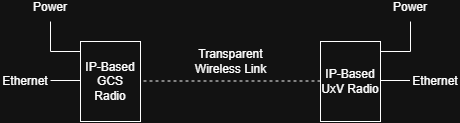

The diagram above was exported from draw.io. Its source (the exported page's mxGraphModel, read from the mxfile embedded in the PNG):
<mxGraphModel dx="327" dy="180" grid="1" gridSize="10" guides="1" tooltips="1" connect="1" arrows="1" fold="1" page="1" pageScale="1" pageWidth="850" pageHeight="1100" math="0" shadow="0">
  <root>
    <mxCell id="0" />
    <mxCell id="1" parent="0" />
    <mxCell id="10Qs4gh2d2EstfGMWbZE-3" edge="1" parent="1" style="endArrow=none;html=1;rounded=0;defaultLabelBackgroundColor=gap;strokeColor=light-dark(#000000,#000000);startSize=6;endSize=7;" value="">
      <mxGeometry height="50" relative="1" width="50" as="geometry">
        <mxPoint x="570" y="410" as="sourcePoint" />
        <mxPoint x="610" y="410" as="targetPoint" />
      </mxGeometry>
    </mxCell>
    <mxCell id="10Qs4gh2d2EstfGMWbZE-4" edge="1" parent="1" style="endArrow=none;html=1;rounded=0;defaultLabelBackgroundColor=gap;strokeColor=light-dark(#000000,#000000);startSize=6;endSize=7;" value="">
      <mxGeometry height="50" relative="1" width="50" as="geometry">
        <mxPoint x="570" y="439" as="sourcePoint" />
        <mxPoint x="610" y="439" as="targetPoint" />
      </mxGeometry>
    </mxCell>
    <mxCell id="10Qs4gh2d2EstfGMWbZE-5" edge="1" parent="1" style="endArrow=none;html=1;rounded=0;defaultLabelBackgroundColor=gap;strokeColor=light-dark(#000000,#000000);startSize=6;endSize=7;" value="">
      <mxGeometry height="50" relative="1" width="50" as="geometry">
        <mxPoint x="250" y="439" as="sourcePoint" />
        <mxPoint x="295" y="439" as="targetPoint" />
      </mxGeometry>
    </mxCell>
    <mxCell id="10Qs4gh2d2EstfGMWbZE-6" edge="1" parent="1" style="endArrow=none;html=1;rounded=0;defaultLabelBackgroundColor=gap;strokeColor=light-dark(#000000,#000000);startSize=6;endSize=7;" value="">
      <mxGeometry height="50" relative="1" width="50" as="geometry">
        <mxPoint x="250" y="410" as="sourcePoint" />
        <mxPoint x="290" y="410" as="targetPoint" />
      </mxGeometry>
    </mxCell>
    <mxCell id="10Qs4gh2d2EstfGMWbZE-7" edge="1" parent="1" style="endArrow=none;html=1;rounded=0;defaultLabelBackgroundColor=gap;dashed=1;strokeColor=light-dark(#000000,#000000);startSize=6;endSize=7;" value="">
      <mxGeometry height="50" relative="1" width="50" as="geometry">
        <mxPoint x="325" y="439.5" as="sourcePoint" />
        <mxPoint x="525" y="439.5" as="targetPoint" />
      </mxGeometry>
    </mxCell>
    <mxCell id="10Qs4gh2d2EstfGMWbZE-8" edge="1" parent="1" style="endArrow=none;html=1;rounded=0;defaultLabelBackgroundColor=gap;strokeColor=light-dark(#000000,#000000);startSize=6;endSize=7;" value="">
      <mxGeometry height="50" relative="1" width="50" as="geometry">
        <mxPoint x="250" y="410" as="sourcePoint" />
        <mxPoint x="250" y="380" as="targetPoint" />
      </mxGeometry>
    </mxCell>
    <mxCell id="10Qs4gh2d2EstfGMWbZE-9" edge="1" parent="1" style="endArrow=none;html=1;rounded=0;defaultLabelBackgroundColor=gap;strokeColor=light-dark(#000000,#000000);startSize=6;endSize=7;" value="">
      <mxGeometry height="50" relative="1" width="50" as="geometry">
        <mxPoint x="610" y="410" as="sourcePoint" />
        <mxPoint x="610" y="380" as="targetPoint" />
      </mxGeometry>
    </mxCell>
    <mxCell id="7fL1fwg5X7YELgX8e8xT-16" edge="1" parent="1" style="endArrow=none;html=1;rounded=0;defaultLabelBackgroundColor=gap;startSize=10;strokeColor=light-dark(#000000,#000000);" value="">
      <mxGeometry height="50" relative="1" width="50" as="geometry">
        <mxPoint x="570" y="410" as="sourcePoint" />
        <mxPoint x="610" y="410" as="targetPoint" />
      </mxGeometry>
    </mxCell>
    <mxCell id="7fL1fwg5X7YELgX8e8xT-17" edge="1" parent="1" style="endArrow=none;html=1;rounded=0;defaultLabelBackgroundColor=gap;startSize=10;strokeColor=light-dark(#000000,#000000);" value="">
      <mxGeometry height="50" relative="1" width="50" as="geometry">
        <mxPoint x="570" y="439" as="sourcePoint" />
        <mxPoint x="610" y="439" as="targetPoint" />
      </mxGeometry>
    </mxCell>
    <mxCell id="7fL1fwg5X7YELgX8e8xT-18" edge="1" parent="1" style="endArrow=none;html=1;rounded=0;defaultLabelBackgroundColor=gap;startSize=10;strokeColor=light-dark(#000000,#000000);" value="">
      <mxGeometry height="50" relative="1" width="50" as="geometry">
        <mxPoint x="250" y="439" as="sourcePoint" />
        <mxPoint x="295" y="439" as="targetPoint" />
      </mxGeometry>
    </mxCell>
    <mxCell id="7fL1fwg5X7YELgX8e8xT-19" edge="1" parent="1" style="endArrow=none;html=1;rounded=0;defaultLabelBackgroundColor=gap;startSize=10;strokeColor=light-dark(#000000,#000000);" value="">
      <mxGeometry height="50" relative="1" width="50" as="geometry">
        <mxPoint x="250" y="410" as="sourcePoint" />
        <mxPoint x="290" y="410" as="targetPoint" />
      </mxGeometry>
    </mxCell>
    <mxCell id="7fL1fwg5X7YELgX8e8xT-20" edge="1" parent="1" style="endArrow=none;html=1;rounded=0;defaultLabelBackgroundColor=gap;dashed=1;startSize=10;strokeColor=light-dark(#000000,#000000);" value="">
      <mxGeometry height="50" relative="1" width="50" as="geometry">
        <mxPoint x="325" y="439.5" as="sourcePoint" />
        <mxPoint x="525" y="439.5" as="targetPoint" />
      </mxGeometry>
    </mxCell>
    <mxCell id="7fL1fwg5X7YELgX8e8xT-21" edge="1" parent="1" style="endArrow=none;html=1;rounded=0;defaultLabelBackgroundColor=gap;startSize=10;strokeColor=light-dark(#000000,#000000);" value="">
      <mxGeometry height="50" relative="1" width="50" as="geometry">
        <mxPoint x="250" y="410" as="sourcePoint" />
        <mxPoint x="250" y="380" as="targetPoint" />
      </mxGeometry>
    </mxCell>
    <mxCell id="7fL1fwg5X7YELgX8e8xT-22" edge="1" parent="1" style="endArrow=none;html=1;rounded=0;defaultLabelBackgroundColor=gap;startSize=10;strokeColor=light-dark(#000000,#000000);" value="">
      <mxGeometry height="50" relative="1" width="50" as="geometry">
        <mxPoint x="610" y="410" as="sourcePoint" />
        <mxPoint x="610" y="380" as="targetPoint" />
      </mxGeometry>
    </mxCell>
    <mxCell id="7fL1fwg5X7YELgX8e8xT-8" edge="1" parent="1" style="endArrow=none;html=1;rounded=0;defaultLabelBackgroundColor=gap;" value="">
      <mxGeometry height="50" relative="1" width="50" as="geometry">
        <mxPoint x="570" y="410" as="sourcePoint" />
        <mxPoint x="610" y="410" as="targetPoint" />
      </mxGeometry>
    </mxCell>
    <mxCell id="7fL1fwg5X7YELgX8e8xT-13" edge="1" parent="1" style="endArrow=none;html=1;rounded=0;defaultLabelBackgroundColor=gap;" value="">
      <mxGeometry height="50" relative="1" width="50" as="geometry">
        <mxPoint x="570" y="439" as="sourcePoint" />
        <mxPoint x="610" y="439" as="targetPoint" />
      </mxGeometry>
    </mxCell>
    <mxCell id="7fL1fwg5X7YELgX8e8xT-12" edge="1" parent="1" style="endArrow=none;html=1;rounded=0;defaultLabelBackgroundColor=gap;" value="">
      <mxGeometry height="50" relative="1" width="50" as="geometry">
        <mxPoint x="250" y="439" as="sourcePoint" />
        <mxPoint x="295" y="439" as="targetPoint" />
      </mxGeometry>
    </mxCell>
    <mxCell id="7fL1fwg5X7YELgX8e8xT-6" edge="1" parent="1" style="endArrow=none;html=1;rounded=0;defaultLabelBackgroundColor=gap;" value="">
      <mxGeometry height="50" relative="1" width="50" as="geometry">
        <mxPoint x="250" y="410" as="sourcePoint" />
        <mxPoint x="290" y="410" as="targetPoint" />
      </mxGeometry>
    </mxCell>
    <mxCell id="7fL1fwg5X7YELgX8e8xT-3" edge="1" parent="1" style="endArrow=none;html=1;rounded=0;defaultLabelBackgroundColor=gap;dashed=1;" value="">
      <mxGeometry height="50" relative="1" width="50" as="geometry">
        <mxPoint x="325" y="439.5" as="sourcePoint" />
        <mxPoint x="525" y="439.5" as="targetPoint" />
      </mxGeometry>
    </mxCell>
    <mxCell id="7fL1fwg5X7YELgX8e8xT-1" parent="1" style="rounded=0;whiteSpace=wrap;html=1;" value="IP-Based GCS Radio" vertex="1">
      <mxGeometry height="80" width="60" x="280" y="400" as="geometry" />
    </mxCell>
    <mxCell id="7fL1fwg5X7YELgX8e8xT-2" parent="1" style="rounded=0;whiteSpace=wrap;html=1;" value="IP-Based UxV Radio" vertex="1">
      <mxGeometry height="80" width="60" x="520" y="400" as="geometry" />
    </mxCell>
    <mxCell id="7fL1fwg5X7YELgX8e8xT-4" parent="1" style="text;html=1;whiteSpace=wrap;strokeColor=none;fillColor=default;align=center;verticalAlign=middle;rounded=0;" value="Transparent Wireless Link" vertex="1">
      <mxGeometry height="30" width="75" x="393" y="404.5" as="geometry" />
    </mxCell>
    <mxCell id="7fL1fwg5X7YELgX8e8xT-5" edge="1" parent="1" style="endArrow=none;html=1;rounded=0;defaultLabelBackgroundColor=gap;" value="">
      <mxGeometry height="50" relative="1" width="50" as="geometry">
        <mxPoint x="250" y="410" as="sourcePoint" />
        <mxPoint x="250" y="380" as="targetPoint" />
      </mxGeometry>
    </mxCell>
    <mxCell id="7fL1fwg5X7YELgX8e8xT-7" parent="1" style="text;html=1;whiteSpace=wrap;strokeColor=none;fillColor=default;align=center;verticalAlign=middle;rounded=0;" value="Power" vertex="1">
      <mxGeometry height="11" width="40" x="230" y="360" as="geometry" />
    </mxCell>
    <mxCell id="7fL1fwg5X7YELgX8e8xT-9" edge="1" parent="1" style="endArrow=none;html=1;rounded=0;defaultLabelBackgroundColor=gap;" value="">
      <mxGeometry height="50" relative="1" width="50" as="geometry">
        <mxPoint x="610" y="410" as="sourcePoint" />
        <mxPoint x="610" y="380" as="targetPoint" />
      </mxGeometry>
    </mxCell>
    <mxCell id="7fL1fwg5X7YELgX8e8xT-10" parent="1" style="text;html=1;whiteSpace=wrap;strokeColor=none;fillColor=default;align=center;verticalAlign=middle;rounded=0;" value="Power" vertex="1">
      <mxGeometry height="11" width="40" x="590" y="360" as="geometry" />
    </mxCell>
    <mxCell id="7fL1fwg5X7YELgX8e8xT-11" parent="1" style="text;html=1;whiteSpace=wrap;strokeColor=none;fillColor=default;align=center;verticalAlign=middle;rounded=0;" value="Ethernet" vertex="1">
      <mxGeometry height="15" width="50" x="200" y="432.5" as="geometry" />
    </mxCell>
    <mxCell id="7fL1fwg5X7YELgX8e8xT-14" parent="1" style="text;html=1;whiteSpace=wrap;strokeColor=none;fillColor=default;align=center;verticalAlign=middle;rounded=0;" value="Ethernet" vertex="1">
      <mxGeometry height="11" width="50" x="610" y="434.5" as="geometry" />
    </mxCell>
  </root>
</mxGraphModel>